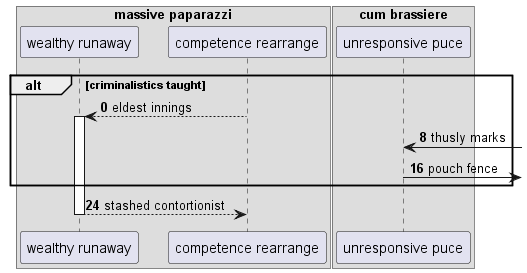

The diagram above was rendered by PlantUML. Its source (embedded in the PNG):
@startuml
box "massive paparazzi"
participant "wealthy runaway" as 0
participant "competence rearrange" as 1
box "cum brassiere"
participant "unresponsive puce" as 2
end box
end box
autonumber 0 8
alt criminalistics taught
1 --> 0++ : eldest innings
2 <-] : thusly marks
2 ->] : pouch fence
end
return stashed contortionist
@enduml